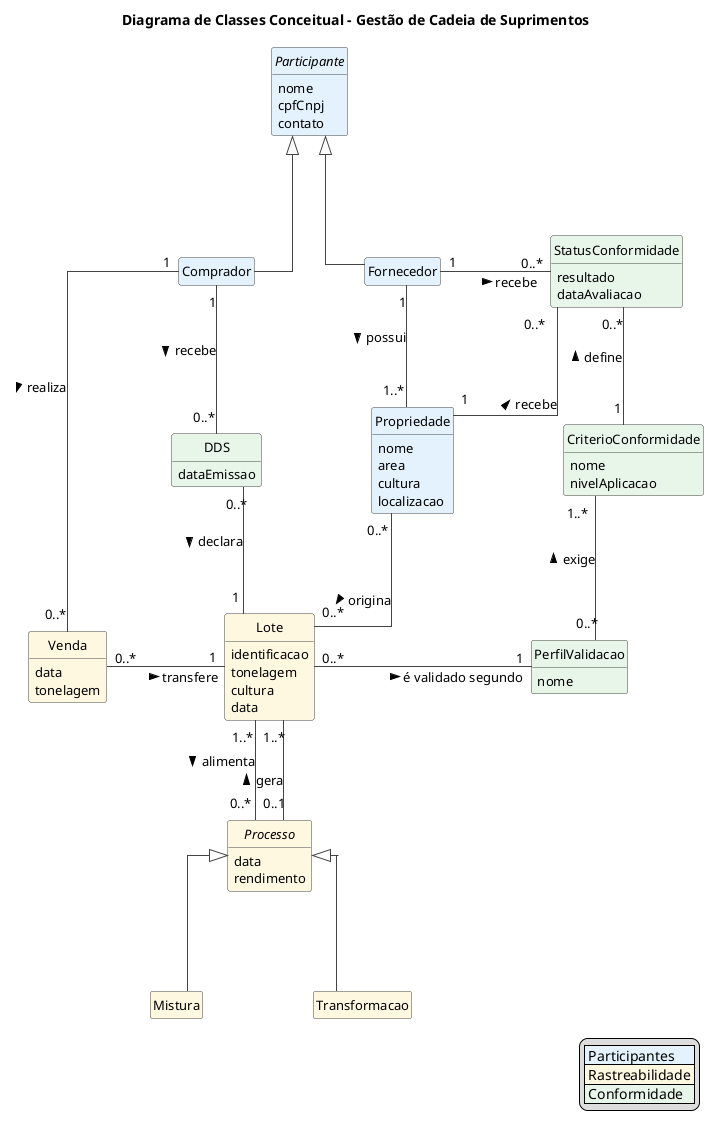

The diagram above was rendered by PlantUML. Its source (embedded in the PNG):
@startuml classes-conceitual
title Diagrama de Classes Conceitual - Gestão de Cadeia de Suprimentos

skinparam linetype ortho
skinparam classAttributeIconSize 0
skinparam shadowing false
skinparam defaultFontSize 13
skinparam class {
  BorderColor #444444
  ArrowColor #444444
}
hide empty members
hide circle
skinparam nodesep 110
skinparam ranksep 100

abstract class Participante #E3F2FD {
  nome
  cpfCnpj
  contato
}
class Fornecedor #E3F2FD
class Comprador #E3F2FD
class Propriedade #E3F2FD {
  nome
  area
  cultura
  localizacao
}

class Lote #FFF8E1 {
  identificacao
  tonelagem
  cultura
  data
}
class Venda #FFF8E1 {
  data
  tonelagem
}
abstract class Processo #FFF8E1 {
  data
  rendimento
}
class Mistura #FFF8E1
class Transformacao #FFF8E1

class StatusConformidade #E8F5E9 {
  resultado
  dataAvaliacao
}
class CriterioConformidade #E8F5E9 {
  nome
  nivelAplicacao
}
class PerfilValidacao #E8F5E9 {
  nome
}
class DDS #E8F5E9 {
  dataEmissao
}

' ---------- Generalizações (bordas) ----------
Participante <|-down- Comprador
Participante <|-down- Fornecedor
Processo <|-down- Mistura
Processo <|-down- Transformacao

' ---------- Núcleo: Fornecedor, Propriedade, Lote e StatusConformidade ----------
Comprador -[hidden]right- Fornecedor
Fornecedor "1" -right- "0..*" StatusConformidade : recebe >
Fornecedor "1" -down- "1..*" Propriedade : possui >
Propriedade "1" -up- "0..*" StatusConformidade : recebe >
Propriedade "0..*" -down- "0..*" Lote : origina >

' ---------- Borda direita: critérios e validação ----------
StatusConformidade "0..*" -down- "1" CriterioConformidade : < define
PerfilValidacao "0..*" -up- "1..*" CriterioConformidade : exige >
Lote "0..*" -right- "1" PerfilValidacao : é validado segundo >

' ---------- Borda esquerda: comprador, venda e DDS ----------
Comprador "1" -down- "0..*" Venda : realiza >
Venda "0..*" -right- "1" Lote : transfere >
Comprador "1" -down- "0..*" DDS : recebe >
DDS "0..*" -right- "1" Lote : declara >

' ---------- Borda inferior: processos ----------
Lote "1..*" -down- "0..*" Processo : alimenta >
Processo "0..1" -up- "1..*" Lote : gera >

legend bottom right
  |<#E3F2FD> Participantes |
  |<#FFF8E1> Rastreabilidade |
  |<#E8F5E9> Conformidade |
endlegend

@enduml